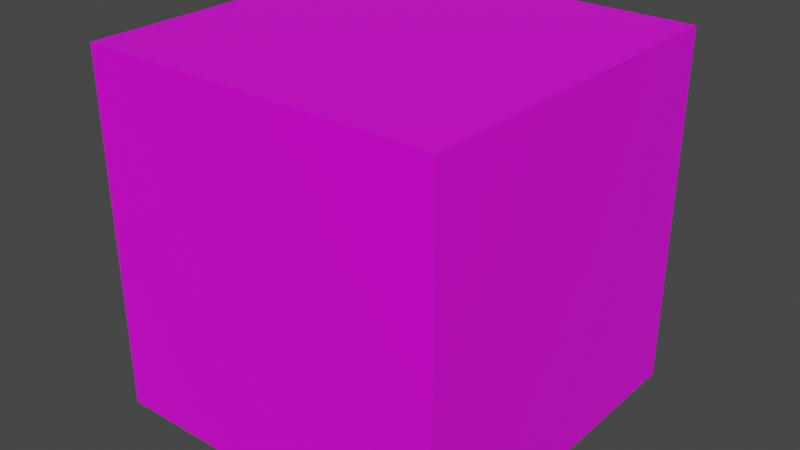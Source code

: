 # Source: CubeRoom.blend  (saved by Blender 2.91.10; exported with 4.5.12 LTS)
import bpy
from mathutils import Matrix  # noqa: F401  (used for matrix-valued properties, if any)

bpy.ops.wm.read_factory_settings(use_empty=True)
scene = bpy.context.scene
scene.name = 'Scene'

# ---- collections
col_collection = bpy.data.collections.new('Collection'); scene.collection.children.link(col_collection)

# ---- images (referenced by path relative to the original .blend; pixels are not part of the script)
import os
ASSET_DIR = os.environ.get("B2B_ASSET_DIR", "")  # directory of the original .blend (textures are referenced by path, not embedded)
HERE = os.path.dirname(os.path.abspath(__file__))  # packed textures are extracted next to this script under _unpacked/

def load_image(name, relpath, width, height, colorspace="sRGB"):
    """Load a texture the original file referenced (path relative to the .blend, or extracted next to this script)."""
    p = next((c for c in (os.path.join(HERE, relpath), os.path.join(ASSET_DIR, relpath)) if relpath and os.path.exists(c)), "")
    if p:
        img = bpy.data.images.load(p, check_existing=True)
        img.name = name
    else:  # same state as the original file: an image datablock whose file is absent (Cycles renders it pink)
        img = bpy.data.images.new(name, width, height)
        img.source = "FILE"
        img.filepath = "//" + (relpath or name)
    img.colorspace_settings.name = colorspace
    return img
img_untitled = load_image('Untitled', '', 1024, 1024, 'sRGB')

# ---- materials (node trees are filled in below, after node groups)
mat_material = bpy.data.materials.new('Material')
mat_material.alpha_threshold = 0.0
mat_material.use_transparent_shadow = False
mat_material.line_color = (0.0, 0.0, 0.0, 1.0)

# ---- material node trees
mat_material.use_nodes = True; mat_material.node_tree.nodes.clear()
_N = mat_material.node_tree.nodes; _L = mat_material.node_tree.links
n0 = _N.new('ShaderNodeOutputMaterial'); n0.name = 'Material Output'; n0.location = (300, 300)
n1 = _N.new('ShaderNodeBsdfPrincipled'); n1.name = 'Principled BSDF'; n1.location = (10, 300)
n1.distribution = 'GGX'
n1.subsurface_method = 'BURLEY'
n1.inputs[2].default_value = 0.4
n1.inputs[3].default_value = 1.45
n1.inputs[27].default_value = (0.0, 0.0, 0.0, 1.0)
n1.inputs[28].default_value = 1.0
n2 = _N.new('ShaderNodeTexImage'); n2.name = 'Image Texture'; n2.location = (-389, 219)
n2.image = img_untitled
_L.new(n1.outputs[0], n0.inputs[0])
_L.new(n2.outputs[0], n1.inputs[0])
n0.is_active_output = True

# ---- world
world_world = bpy.data.worlds.new('World'); scene.world = world_world
world_world.use_nodes = True; world_world.node_tree.nodes.clear()
_N = world_world.node_tree.nodes; _L = world_world.node_tree.links
n0 = _N.new('ShaderNodeOutputWorld'); n0.name = 'World Output'; n0.location = (300, 300)
n1 = _N.new('ShaderNodeBackground'); n1.name = 'Background'; n1.location = (10, 300)
n1.inputs[0].default_value = (0.05088, 0.05088, 0.05088, 1.0)
_L.new(n1.outputs[0], n0.inputs[0])
n0.is_active_output = True
world_world.color = (0.05088, 0.05088, 0.05088)
world_world.use_sun_shadow = False
world_world.sun_shadow_jitter_overblur = 0.0

# ---- meshes
me_cube_016 = bpy.data.meshes.new('Cube.016')
me_cube_016.from_pydata([(1.0, -1.0, 1.0), (1.0, -1.0, -1.0), (-1.0, -1.0, 1.0), (-1.0, -1.0, -1.0)], [], [(1, 3, 2, 0)])
_uv = me_cube_016.uv_layers.new(name='UVMap')
_uv.uv.foreach_set('vector', [1.0, 2.98e-08, 2.98e-08, 0.0, 0.0, 1.0, 1.0, 1.0])
me_cube_016.materials.append(mat_material)
me_cube_016.use_remesh_fix_poles = True
me_cube_016.use_remesh_preserve_attributes = False
me_cube_016.use_mirror_vertex_groups = False
me_cube_016.update()
me_cube_017 = bpy.data.meshes.new('Cube.017')
me_cube_017.from_pydata([(1.0, 1.0, 1.0), (1.0, 1.0, -1.0), (1.0, -1.0, 1.0), (1.0, -1.0, -1.0)], [], [(1, 3, 2, 0)])
_uv = me_cube_017.uv_layers.new(name='UVMap')
_uv.uv.foreach_set('vector', [1.0, 2.98e-08, 2.98e-08, 0.0, 0.0, 1.0, 1.0, 1.0])
me_cube_017.materials.append(mat_material)
me_cube_017.use_remesh_fix_poles = True
me_cube_017.use_remesh_preserve_attributes = False
me_cube_017.use_mirror_vertex_groups = False
me_cube_017.update()
me_cube_018 = bpy.data.meshes.new('Cube.018')
me_cube_018.from_pydata([(-1.0, -1.0, -1.0), (-1.0, 1.0, -1.0), (1.0, -1.0, -1.0), (1.0, 1.0, -1.0)], [], [(1, 0, 2, 3)])
_uv = me_cube_018.uv_layers.new(name='UVMap')
_uv.uv.foreach_set('vector', [1.0, 1.0, 1.0, 0.0, 0.0, 0.0, 0.0, 1.0])
me_cube_018.materials.append(mat_material)
me_cube_018.use_remesh_fix_poles = True
me_cube_018.use_remesh_preserve_attributes = False
me_cube_018.use_mirror_vertex_groups = False
me_cube_018.update()
me_cube_019 = bpy.data.meshes.new('Cube.019')
me_cube_019.from_pydata([(-1.0, 1.0, -1.0), (-1.0, 1.0, 1.0), (1.0, 1.0, -1.0), (1.0, 1.0, 1.0)], [], [(0, 2, 3, 1)])
_uv = me_cube_019.uv_layers.new(name='UVMap')
_uv.uv.foreach_set('vector', [1.0, 2.98e-08, 2.98e-08, 0.0, 0.0, 1.0, 1.0, 1.0])
me_cube_019.materials.append(mat_material)
me_cube_019.use_remesh_fix_poles = True
me_cube_019.use_remesh_preserve_attributes = False
me_cube_019.use_mirror_vertex_groups = False
me_cube_019.update()
me_cube_020 = bpy.data.meshes.new('Cube.020')
me_cube_020.from_pydata([(-1.0, -1.0, -1.0), (-1.0, 1.0, -1.0), (-1.0, -1.0, 1.0), (-1.0, 1.0, 1.0)], [], [(0, 1, 3, 2)])
_uv = me_cube_020.uv_layers.new(name='UVMap')
_uv.uv.foreach_set('vector', [1.0, 2.98e-08, 2.98e-08, 0.0, 0.0, 1.0, 1.0, 1.0])
me_cube_020.materials.append(mat_material)
me_cube_020.use_remesh_fix_poles = True
me_cube_020.use_remesh_preserve_attributes = False
me_cube_020.use_mirror_vertex_groups = False
me_cube_020.update()
me_cube_021 = bpy.data.meshes.new('Cube.021')
me_cube_021.from_pydata([(-1.0, -1.0, 1.0), (-1.0, 1.0, 1.0), (1.0, -1.0, 1.0), (1.0, 1.0, 1.0)], [], [(3, 2, 0, 1)])
_uv = me_cube_021.uv_layers.new(name='UVMap')
_uv.uv.foreach_set('vector', [1.0, 1.0, 1.0, 0.0, 0.0, 2.98e-08, 5.96e-08, 1.0])
me_cube_021.materials.append(mat_material)
me_cube_021.use_remesh_fix_poles = True
me_cube_021.use_remesh_preserve_attributes = False
me_cube_021.use_mirror_vertex_groups = False
me_cube_021.update()

# ---- objects
ob_back = bpy.data.objects.new('Back', me_cube_016)
ob_left = bpy.data.objects.new('Left', me_cube_017)
ob_bottom = bpy.data.objects.new('Bottom', me_cube_018)
ob_front = bpy.data.objects.new('Front', me_cube_019)
ob_right = bpy.data.objects.new('Right', me_cube_020)
ob_top = bpy.data.objects.new('Top', me_cube_021)

# ---- transforms, parenting, visibility, modifiers, constraints
ob_back.location = (0.0, 0.0, 0.0)
ob_back.lineart.crease_threshold = 0.0
ob_left.location = (0.0, 0.0, 0.0)
ob_left.lineart.crease_threshold = 0.0
ob_bottom.location = (0.0, 0.0, 0.0)
ob_bottom.lineart.crease_threshold = 0.0
ob_front.location = (0.0, 0.0, 0.0)
ob_front.lineart.crease_threshold = 0.0
ob_right.location = (0.0, 0.0, 0.0)
ob_right.lineart.crease_threshold = 0.0
ob_top.location = (0.0, 0.0, 0.0)
ob_top.lineart.crease_threshold = 0.0

# ---- collection membership
col_collection.objects.link(ob_back)
col_collection.objects.link(ob_left)
col_collection.objects.link(ob_bottom)
col_collection.objects.link(ob_front)
col_collection.objects.link(ob_right)
col_collection.objects.link(ob_top)

# ---- scene / render settings (as saved in the file)
scene.frame_start = 1; scene.frame_end = 250; scene.frame_set(1)
scene.render.engine = 'BLENDER_EEVEE_NEXT'
scene.cycles.feature_set = 'EXPERIMENTAL'
scene.cycles.use_denoising = False
scene.cycles.samples = 128
scene.cycles.sampling_pattern = 'TABULATED_SOBOL'
scene.cycles.use_adaptive_sampling = False
scene.cycles.use_light_tree = False
scene.view_settings.view_transform = 'Filmic'
bpy.context.view_layer.update()

# ---- added for rendering (the .blend has no active camera and no usable light): camera, sun
cam_auto = bpy.data.cameras.new('AutoCamera')
cam_auto.lens = 50.0
cam_auto.sensor_width = 36.0
cam_auto.clip_end = 1000.0
ob_auto_camera = bpy.data.objects.new('AutoCamera', cam_auto)
scene.collection.objects.link(ob_auto_camera)
ob_auto_camera.location = (3.20507, -3.84609, 2.56406)
ob_auto_camera.rotation_euler = (1.09748, -7.21219e-08, 0.694738)
scene.camera = ob_auto_camera
light_auto_sun = bpy.data.lights.new('AutoSun', 'SUN')
light_auto_sun.energy = 3.0
light_auto_sun.angle = 0.0523599
ob_auto_sun = bpy.data.objects.new('AutoSun', light_auto_sun)
scene.collection.objects.link(ob_auto_sun)
ob_auto_sun.rotation_euler = (0.872665, 0.174533, 0.523599)
bpy.context.view_layer.update()
